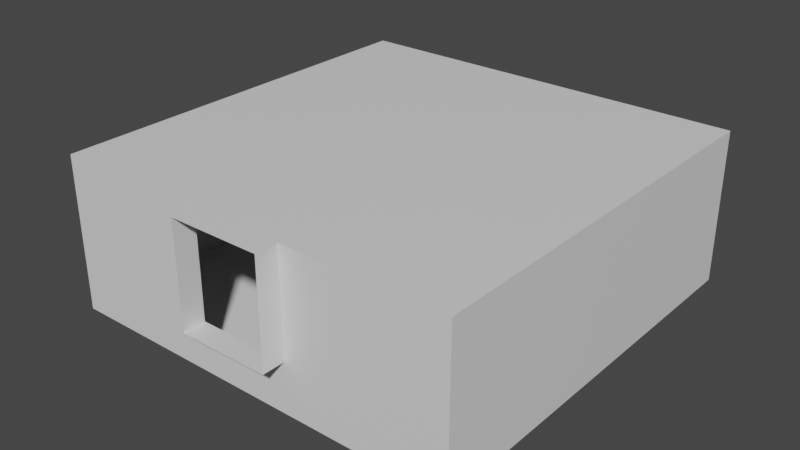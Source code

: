 # Source: D.blend  (saved by Blender 2.92.15; exported with 4.5.12 LTS)
import bpy
from mathutils import Matrix  # noqa: F401  (used for matrix-valued properties, if any)

bpy.ops.wm.read_factory_settings(use_empty=True)
scene = bpy.context.scene
scene.name = 'Scene'

# ---- collections
col_collection = bpy.data.collections.new('Collection'); scene.collection.children.link(col_collection)
col_cutters = bpy.data.collections.new('Cutters'); scene.collection.children.link(col_cutters)

# ---- materials (node trees are filled in below, after node groups)
mat_material = bpy.data.materials.new('Material')
mat_material.alpha_threshold = 0.0
mat_material.use_transparent_shadow = False
mat_material.line_color = (0.0, 0.0, 0.0, 1.0)

# ---- material node trees
mat_material.use_nodes = True; mat_material.node_tree.nodes.clear()
_N = mat_material.node_tree.nodes; _L = mat_material.node_tree.links
n0 = _N.new('ShaderNodeOutputMaterial'); n0.name = 'Material Output'; n0.location = (300, 300)
n1 = _N.new('ShaderNodeBsdfPrincipled'); n1.name = 'Principled BSDF'; n1.location = (10, 300)
n1.distribution = 'GGX'
n1.subsurface_method = 'BURLEY'
n1.inputs[2].default_value = 0.4
n1.inputs[3].default_value = 1.45
n1.inputs[27].default_value = (0.0, 0.0, 0.0, 1.0)
n1.inputs[28].default_value = 1.0
_L.new(n1.outputs[0], n0.inputs[0])
n0.is_active_output = True

# ---- world
world_world = bpy.data.worlds.new('World'); scene.world = world_world
world_world.use_nodes = True; world_world.node_tree.nodes.clear()
_N = world_world.node_tree.nodes; _L = world_world.node_tree.links
n0 = _N.new('ShaderNodeOutputWorld'); n0.name = 'World Output'; n0.location = (300, 300)
n1 = _N.new('ShaderNodeBackground'); n1.name = 'Background'; n1.location = (10, 300)
n1.inputs[0].default_value = (0.05088, 0.05088, 0.05088, 1.0)
_L.new(n1.outputs[0], n0.inputs[0])
n0.is_active_output = True
world_world.color = (0.05088, 0.05088, 0.05088)
world_world.use_sun_shadow = False
world_world.sun_shadow_jitter_overblur = 0.0

# ---- meshes
me_cube = bpy.data.meshes.new('Cube')
me_cube.from_pydata([(0.8004, -3.6, -1.434e-06), (-0.8004, -3.6, -9.122e-07), (3.6, 0.8004, -1.825), (0.8004, -3.6, -1.825), (-0.8004, -3.6, -1.825), (-0.8004, 3.6, -1.825), (0.8004, 3.6, -1.825), (-0.8004, 3.6, 1.434e-06), (0.8004, 3.6, 9.122e-07), (3.6, 0.8004, -9.122e-07), (3.6, -0.8004, -1.825), (3.6, -0.8004, -1.434e-06), (-3.6, 0.8004, 1.434e-06), (-3.6, -0.8004, 9.122e-07), (-3.6, -0.8004, -1.825), (-3.6, 0.8004, -1.825), (0.8004, -0.8004, -2.7), (0.8004, 0.8004, -2.7), (-0.8004, 0.8004, -2.7), (-0.8004, -0.8004, -2.7), (-0.8004, -0.8004, 0.0), (-0.8004, 0.8004, 5.216e-07), (0.8004, 0.8004, 0.0), (0.8004, -0.8004, -5.216e-07), (0.8004, 3.6, -2.7), (-0.8004, 3.6, -2.7), (0.8004, -3.6, -2.7), (-0.8004, -3.6, -2.7), (3.6, 0.8004, -2.7), (3.6, -0.8004, -2.7), (-3.6, -0.8004, -2.7), (-3.6, 0.8004, -2.7), (3.6, 3.6, -1.825), (-3.6, -3.6, -1.825), (3.6, -3.6, -1.825), (-3.6, 3.6, -1.825), (3.6, -3.6, -2.346e-06), (3.6, -3.6, -2.7), (3.6, 3.6, 0.0), (3.6, 3.6, -2.7), (-3.6, -3.6, 0.0), (-3.6, -3.6, -2.7), (-3.6, 3.6, 2.346e-06), (-3.6, 3.6, -2.7), (-0.8004, -4.0, -1.043e-06), (0.8004, -4.0, -1.564e-06), (0.8004, -4.0, -1.825), (-0.8004, -4.0, -1.825)], [], [(28, 29, 10, 2), (30, 31, 15, 14), (20, 1, 40, 13), (9, 38, 32, 2), (38, 9, 22, 8), (3, 34, 37, 26), (2, 32, 39, 28), (13, 40, 33, 14), (23, 20, 21, 22), (20, 23, 0, 1), (32, 6, 24, 39), (34, 10, 29, 37), (16, 19, 27, 26), (5, 35, 43, 25), (13, 12, 21, 20), (35, 15, 31, 43), (38, 8, 6, 32), (19, 16, 17, 18), (24, 25, 18, 17), (40, 1, 4, 33), (0, 36, 34, 3), (19, 18, 31, 30), (7, 21, 12, 42), (29, 28, 17, 16), (16, 26, 37, 29), (33, 4, 27, 41), (23, 22, 9, 11), (24, 17, 28, 39), (36, 11, 10, 34), (43, 31, 18, 25), (14, 33, 41, 30), (7, 8, 22, 21), (42, 12, 15, 35), (11, 36, 0, 23), (26, 27, 4, 3), (25, 24, 6, 5), (30, 41, 27, 19), (7, 42, 35, 5), (44, 1, 0, 45), (46, 3, 4, 47), (45, 0, 3, 46), (15, 12, 13, 14), (47, 4, 1, 44), (7, 5, 6, 8), (11, 9, 2, 10)])
_uv = me_cube.uv_layers.new(name='UVMap')
_uv.uv.foreach_set('vector', [0.625, 0.1528, 0.625, 0.09721, 0.544, 0.09721, 0.544, 0.1528, 0.625, 0.6528, 0.625, 0.5972, 0.544, 0.5972, 0.544, 0.6528, 0.2778, 0.6528, 0.2778, 0.75, 0.375, 0.75, 0.375, 0.6528, 0.375, 0.1528, 0.375, 0.25, 0.544, 0.25, 0.544, 0.1528, 0.125, 0.5, 0.125, 0.5972, 0.2222, 0.5972, 0.2222, 0.5, 0.544, 0.9028, 0.544, 1.0, 0.625, 1.0, 0.625, 0.9028, 0.544, 0.1528, 0.544, 0.25, 0.625, 0.25, 0.625, 0.1528, 0.375, 0.6528, 0.375, 0.75, 0.544, 0.75, 0.544, 0.6528, 0.2222, 0.6528, 0.2778, 0.6528, 0.2778, 0.5972, 0.2222, 0.5972, 0.2778, 0.6528, 0.2222, 0.6528, 0.2222, 0.75, 0.2778, 0.75, 0.544, 0.25, 0.544, 0.3472, 0.625, 0.3472, 0.625, 0.25, 0.544, 0.0, 0.544, 0.09721, 0.625, 0.09721, 0.625, 0.0, 0.7778, 0.6528, 0.7222, 0.6528, 0.7222, 0.75, 0.7778, 0.75, 0.544, 0.4028, 0.544, 0.5, 0.625, 0.5, 0.625, 0.4028, 0.375, 0.6528, 0.375, 0.5972, 0.2778, 0.5972, 0.2778, 0.6528, 0.544, 0.5, 0.544, 0.5972, 0.625, 0.5972, 0.625, 0.5, 0.375, 0.25, 0.375, 0.3472, 0.544, 0.3472, 0.544, 0.25, 0.7222, 0.6528, 0.7778, 0.6528, 0.7778, 0.5972, 0.7222, 0.5972, 0.7778, 0.5, 0.7222, 0.5, 0.7222, 0.5972, 0.7778, 0.5972, 0.375, 0.75, 0.375, 0.8472, 0.544, 0.8472, 0.544, 0.75, 0.375, 0.9028, 0.375, 1.0, 0.544, 1.0, 0.544, 0.9028, 0.7222, 0.6528, 0.7222, 0.5972, 0.625, 0.5972, 0.625, 0.6528, 0.2778, 0.5, 0.2778, 0.5972, 0.375, 0.5972, 0.375, 0.5, 0.875, 0.6528, 0.875, 0.5972, 0.7778, 0.5972, 0.7778, 0.6528, 0.7778, 0.6528, 0.7778, 0.75, 0.875, 0.75, 0.875, 0.6528, 0.544, 0.75, 0.544, 0.8472, 0.625, 0.8472, 0.625, 0.75, 0.2222, 0.6528, 0.2222, 0.5972, 0.125, 0.5972, 0.125, 0.6528, 0.7778, 0.5, 0.7778, 0.5972, 0.875, 0.5972, 0.875, 0.5, 0.375, 0.0, 0.375, 0.09721, 0.544, 0.09721, 0.544, 0.0, 0.625, 0.5, 0.625, 0.5972, 0.7222, 0.5972, 0.7222, 0.5, 0.544, 0.6528, 0.544, 0.75, 0.625, 0.75, 0.625, 0.6528, 0.2778, 0.5, 0.2222, 0.5, 0.2222, 0.5972, 0.2778, 0.5972, 0.375, 0.5, 0.375, 0.5972, 0.544, 0.5972, 0.544, 0.5, 0.125, 0.6528, 0.125, 0.75, 0.2222, 0.75, 0.2222, 0.6528, 0.625, 0.9028, 0.625, 0.8472, 0.544, 0.8472, 0.544, 0.9028, 0.625, 0.4028, 0.625, 0.3472, 0.544, 0.3472, 0.544, 0.4028, 0.625, 0.6528, 0.625, 0.75, 0.7222, 0.75, 0.7222, 0.6528, 0.375, 0.4028, 0.375, 0.5, 0.544, 0.5, 0.544, 0.4028, 0.375, 0.8472, 0.375, 0.8472, 0.375, 0.9028, 0.375, 0.9028, 0.544, 0.9028, 0.544, 0.9028, 0.544, 0.8472, 0.544, 0.8472, 0.375, 0.9028, 0.375, 0.9028, 0.544, 0.9028, 0.544, 0.9028, 0.544, 0.5972, 0.375, 0.5972, 0.375, 0.6528, 0.544, 0.6528, 0.544, 0.8472, 0.544, 0.8472, 0.375, 0.8472, 0.375, 0.8472, 0.375, 0.4028, 0.544, 0.4028, 0.544, 0.3472, 0.375, 0.3472, 0.125, 0.6528, 0.125, 0.5972, 0.544, 0.1528, 0.544, 0.09721])
me_cube.materials.append(mat_material)
me_cube.use_remesh_preserve_volume = False
me_cube.use_remesh_preserve_attributes = False
me_cube.use_mirror_vertex_groups = False
me_cube.update()

# ---- objects
ob_cube = bpy.data.objects.new('Cube', me_cube)

# ---- transforms, parenting, visibility, modifiers, constraints
ob_cube.location = (0.0, 0.0, 0.0)
ob_cube.lock_rotations_4d = False
ob_cube.empty_display_type = 'ARROWS'
ob_cube.lineart.crease_threshold = 0.0

# ---- collection membership
col_collection.objects.link(ob_cube)

# ---- scene / render settings (as saved in the file)
scene.frame_start = 1; scene.frame_end = 250; scene.frame_set(1)
scene.render.engine = 'BLENDER_EEVEE_NEXT'
scene.cycles.use_denoising = False
scene.cycles.samples = 128
scene.cycles.sampling_pattern = 'TABULATED_SOBOL'
scene.cycles.use_adaptive_sampling = False
scene.cycles.use_light_tree = False
scene.view_settings.view_transform = 'Filmic'
bpy.context.view_layer.update()

# ---- added for rendering (the .blend has no active camera and no usable light): camera, sun
cam_auto = bpy.data.cameras.new('AutoCamera')
cam_auto.lens = 50.0
cam_auto.sensor_width = 36.0
cam_auto.clip_end = 1000.0
ob_auto_camera = bpy.data.objects.new('AutoCamera', cam_auto)
scene.collection.objects.link(ob_auto_camera)
ob_auto_camera.location = (10.0031, -12.2038, 6.65251)
ob_auto_camera.rotation_euler = (1.09748, -7.21219e-08, 0.694738)
scene.camera = ob_auto_camera
light_auto_sun = bpy.data.lights.new('AutoSun', 'SUN')
light_auto_sun.energy = 3.0
light_auto_sun.angle = 0.0523599
ob_auto_sun = bpy.data.objects.new('AutoSun', light_auto_sun)
scene.collection.objects.link(ob_auto_sun)
ob_auto_sun.rotation_euler = (0.872665, 0.174533, 0.523599)
bpy.context.view_layer.update()
